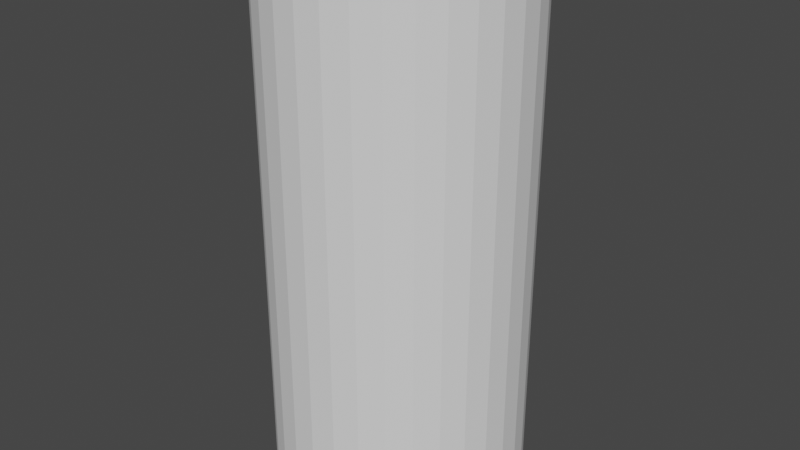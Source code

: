 # Source: untitled.blend  (saved by Blender 3.3.6; exported with 4.5.12 LTS)
import bpy
from mathutils import Matrix  # noqa: F401  (used for matrix-valued properties, if any)

bpy.ops.wm.read_factory_settings(use_empty=True)
scene = bpy.context.scene
scene.name = 'Scene'

# ---- collections
col_collection = bpy.data.collections.new('Collection'); scene.collection.children.link(col_collection)

# ---- world
world_world = bpy.data.worlds.new('World'); scene.world = world_world
world_world.use_nodes = True; world_world.node_tree.nodes.clear()
_N = world_world.node_tree.nodes; _L = world_world.node_tree.links
n0 = _N.new('ShaderNodeOutputWorld'); n0.name = 'World Output'; n0.location = (300, 300)
n1 = _N.new('ShaderNodeBackground'); n1.name = 'Background'; n1.location = (10, 300)
n1.inputs[0].default_value = (0.05088, 0.05088, 0.05088, 1.0)
_L.new(n1.outputs[0], n0.inputs[0])
n0.is_active_output = True
world_world.color = (0.05088, 0.05088, 0.05088)
world_world.use_sun_shadow = False
world_world.sun_shadow_jitter_overblur = 0.0

# ---- meshes
me_cylinder = bpy.data.meshes.new('Cylinder')
me_cylinder.from_pydata([(0.0, 1.0, -1.0), (0.0, 1.0, 1.0), (0.1951, 0.9808, -1.0), (0.1951, 0.9808, 1.0), (0.3827, 0.9239, -1.0), (0.3827, 0.9239, 1.0), (0.5556, 0.8315, -1.0), (0.5556, 0.8315, 1.0), (0.7071, 0.7071, -1.0), (0.7071, 0.7071, 1.0), (0.8315, 0.5556, -1.0), (0.8315, 0.5556, 1.0), (0.9239, 0.3827, -1.0), (0.9239, 0.3827, 1.0), (0.9808, 0.1951, -1.0), (0.9808, 0.1951, 1.0), (1.0, 0.0, -1.0), (1.0, 0.0, 1.0), (0.9808, -0.1951, -1.0), (0.9808, -0.1951, 1.0), (0.9239, -0.3827, -1.0), (0.9239, -0.3827, 1.0), (0.8315, -0.5556, -1.0), (0.8315, -0.5556, 1.0), (0.7071, -0.7071, -1.0), (0.7071, -0.7071, 1.0), (0.5556, -0.8315, -1.0), (0.5556, -0.8315, 1.0), (0.3827, -0.9239, -1.0), (0.3827, -0.9239, 1.0), (0.1951, -0.9808, -1.0), (0.1951, -0.9808, 1.0), (0.0, -1.0, -1.0), (0.0, -1.0, 1.0), (-0.1951, -0.9808, -1.0), (-0.1951, -0.9808, 1.0), (-0.3827, -0.9239, -1.0), (-0.3827, -0.9239, 1.0), (-0.5556, -0.8315, -1.0), (-0.5556, -0.8315, 1.0), (-0.7071, -0.7071, -1.0), (-0.7071, -0.7071, 1.0), (-0.8315, -0.5556, -1.0), (-0.8315, -0.5556, 1.0), (-0.9239, -0.3827, -1.0), (-0.9239, -0.3827, 1.0), (-0.9808, -0.1951, -1.0), (-0.9808, -0.1951, 1.0), (-1.0, 0.0, -1.0), (-1.0, 0.0, 1.0), (-0.9808, 0.1951, -1.0), (-0.9808, 0.1951, 1.0), (-0.9239, 0.3827, -1.0), (-0.9239, 0.3827, 1.0), (-0.8315, 0.5556, -1.0), (-0.8315, 0.5556, 1.0), (-0.7071, 0.7071, -1.0), (-0.7071, 0.7071, 1.0), (-0.5556, 0.8315, -1.0), (-0.5556, 0.8315, 1.0), (-0.3827, 0.9239, -1.0), (-0.3827, 0.9239, 1.0), (-0.1951, 0.9808, -1.0), (-0.1951, 0.9808, 1.0)], [], [(0, 1, 3, 2), (2, 3, 5, 4), (4, 5, 7, 6), (6, 7, 9, 8), (8, 9, 11, 10), (10, 11, 13, 12), (12, 13, 15, 14), (14, 15, 17, 16), (16, 17, 19, 18), (18, 19, 21, 20), (20, 21, 23, 22), (22, 23, 25, 24), (24, 25, 27, 26), (26, 27, 29, 28), (28, 29, 31, 30), (30, 31, 33, 32), (32, 33, 35, 34), (34, 35, 37, 36), (36, 37, 39, 38), (38, 39, 41, 40), (40, 41, 43, 42), (42, 43, 45, 44), (44, 45, 47, 46), (46, 47, 49, 48), (48, 49, 51, 50), (50, 51, 53, 52), (52, 53, 55, 54), (54, 55, 57, 56), (56, 57, 59, 58), (58, 59, 61, 60), (3, 1, 63, 61, 59, 57, 55, 53, 51, 49, 47, 45, 43, 41, 39, 37, 35, 33, 31, 29, 27, 25, 23, 21, 19, 17, 15, 13, 11, 9, 7, 5), (60, 61, 63, 62), (62, 63, 1, 0), (0, 2, 4, 6, 8, 10, 12, 14, 16, 18, 20, 22, 24, 26, 28, 30, 32, 34, 36, 38, 40, 42, 44, 46, 48, 50, 52, 54, 56, 58, 60, 62)])
_uv = me_cylinder.uv_layers.new(name='UVMap')
_uv.uv.foreach_set('vector', [1.0, 0.5, 1.0, 1.0, 0.9688, 1.0, 0.9688, 0.5, 0.9688, 0.5, 0.9688, 1.0, 0.9375, 1.0, 0.9375, 0.5, 0.9375, 0.5, 0.9375, 1.0, 0.9062, 1.0, 0.9062, 0.5, 0.9062, 0.5, 0.9062, 1.0, 0.875, 1.0, 0.875, 0.5, 0.875, 0.5, 0.875, 1.0, 0.8438, 1.0, 0.8438, 0.5, 0.8438, 0.5, 0.8438, 1.0, 0.8125, 1.0, 0.8125, 0.5, 0.8125, 0.5, 0.8125, 1.0, 0.7812, 1.0, 0.7812, 0.5, 0.7812, 0.5, 0.7812, 1.0, 0.75, 1.0, 0.75, 0.5, 0.75, 0.5, 0.75, 1.0, 0.7188, 1.0, 0.7188, 0.5, 0.7188, 0.5, 0.7188, 1.0, 0.6875, 1.0, 0.6875, 0.5, 0.6875, 0.5, 0.6875, 1.0, 0.6562, 1.0, 0.6562, 0.5, 0.6562, 0.5, 0.6562, 1.0, 0.625, 1.0, 0.625, 0.5, 0.625, 0.5, 0.625, 1.0, 0.5938, 1.0, 0.5938, 0.5, 0.5938, 0.5, 0.5938, 1.0, 0.5625, 1.0, 0.5625, 0.5, 0.5625, 0.5, 0.5625, 1.0, 0.5312, 1.0, 0.5312, 0.5, 0.5312, 0.5, 0.5312, 1.0, 0.5, 1.0, 0.5, 0.5, 0.5, 0.5, 0.5, 1.0, 0.4688, 1.0, 0.4688, 0.5, 0.4688, 0.5, 0.4688, 1.0, 0.4375, 1.0, 0.4375, 0.5, 0.4375, 0.5, 0.4375, 1.0, 0.4062, 1.0, 0.4062, 0.5, 0.4062, 0.5, 0.4062, 1.0, 0.375, 1.0, 0.375, 0.5, 0.375, 0.5, 0.375, 1.0, 0.3438, 1.0, 0.3438, 0.5, 0.3438, 0.5, 0.3438, 1.0, 0.3125, 1.0, 0.3125, 0.5, 0.3125, 0.5, 0.3125, 1.0, 0.2812, 1.0, 0.2812, 0.5, 0.2812, 0.5, 0.2812, 1.0, 0.25, 1.0, 0.25, 0.5, 0.25, 0.5, 0.25, 1.0, 0.2188, 1.0, 0.2188, 0.5, 0.2188, 0.5, 0.2188, 1.0, 0.1875, 1.0, 0.1875, 0.5, 0.1875, 0.5, 0.1875, 1.0, 0.1562, 1.0, 0.1562, 0.5, 0.1562, 0.5, 0.1562, 1.0, 0.125, 1.0, 0.125, 0.5, 0.125, 0.5, 0.125, 1.0, 0.09375, 1.0, 0.09375, 0.5, 0.09375, 0.5, 0.09375, 1.0, 0.0625, 1.0, 0.0625, 0.5, 0.2968, 0.4854, 0.25, 0.49, 0.2032, 0.4854, 0.1582, 0.4717, 0.1167, 0.4496, 0.08029, 0.4197, 0.05045, 0.3833, 0.02827, 0.3418, 0.01461, 0.2968, 0.01, 0.25, 0.01461, 0.2032, 0.02827, 0.1582, 0.05045, 0.1167, 0.08029, 0.08029, 0.1167, 0.05045, 0.1582, 0.02827, 0.2032, 0.01461, 0.25, 0.01, 0.2968, 0.01461, 0.3418, 0.02827, 0.3833, 0.05045, 0.4197, 0.08029, 0.4496, 0.1167, 0.4717, 0.1582, 0.4854, 0.2032, 0.49, 0.25, 0.4854, 0.2968, 0.4717, 0.3418, 0.4496, 0.3833, 0.4197, 0.4197, 0.3833, 0.4496, 0.3418, 0.4717, 0.0625, 0.5, 0.0625, 1.0, 0.03125, 1.0, 0.03125, 0.5, 0.03125, 0.5, 0.03125, 1.0, 0.0, 1.0, 0.0, 0.5, 0.75, 0.49, 0.7968, 0.4854, 0.8418, 0.4717, 0.8833, 0.4496, 0.9197, 0.4197, 0.9496, 0.3833, 0.9717, 0.3418, 0.9854, 0.2968, 0.99, 0.25, 0.9854, 0.2032, 0.9717, 0.1582, 0.9496, 0.1167, 0.9197, 0.08029, 0.8833, 0.05045, 0.8418, 0.02827, 0.7968, 0.01461, 0.75, 0.01, 0.7032, 0.01461, 0.6582, 0.02827, 0.6167, 0.05045, 0.5803, 0.08029, 0.5504, 0.1167, 0.5283, 0.1582, 0.5146, 0.2032, 0.51, 0.25, 0.5146, 0.2968, 0.5283, 0.3418, 0.5504, 0.3833, 0.5803, 0.4197, 0.6167, 0.4496, 0.6582, 0.4717, 0.7032, 0.4854])
me_cylinder.update()

# ---- objects
ob_cylinder = bpy.data.objects.new('Cylinder', me_cylinder)

# ---- transforms, parenting, visibility, modifiers, constraints
ob_cylinder.location = (0.0, 0.0, 0.0)
ob_cylinder.scale = (1.0, 1.0, 2.084)

# ---- collection membership
col_collection.objects.link(ob_cylinder)

# ---- scene / render settings (as saved in the file)
scene.frame_start = 1; scene.frame_end = 250; scene.frame_set(0)
scene.render.engine = 'BLENDER_EEVEE_NEXT'
scene.cycles.sampling_pattern = 'TABULATED_SOBOL'
scene.cycles.use_light_tree = False
scene.view_settings.view_transform = 'Filmic'
bpy.context.view_layer.update()

# ---- added for rendering (the .blend has no active camera and no usable light): camera, sun
cam_auto = bpy.data.cameras.new('AutoCamera')
cam_auto.lens = 50.0
cam_auto.sensor_width = 36.0
cam_auto.clip_end = 1000.0
ob_auto_camera = bpy.data.objects.new('AutoCamera', cam_auto)
scene.collection.objects.link(ob_auto_camera)
ob_auto_camera.location = (4.65979, -5.59175, 3.72783)
ob_auto_camera.rotation_euler = (1.09748, -7.21219e-08, 0.694738)
scene.camera = ob_auto_camera
light_auto_sun = bpy.data.lights.new('AutoSun', 'SUN')
light_auto_sun.energy = 3.0
light_auto_sun.angle = 0.0523599
ob_auto_sun = bpy.data.objects.new('AutoSun', light_auto_sun)
scene.collection.objects.link(ob_auto_sun)
ob_auto_sun.rotation_euler = (0.872665, 0.174533, 0.523599)
bpy.context.view_layer.update()

